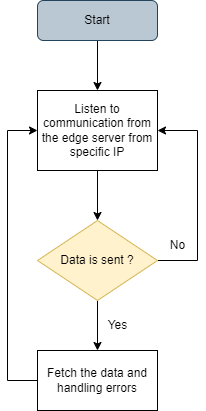

The diagram above was exported from draw.io. Its source (the exported page's mxGraphModel, read from the mxfile embedded in the PNG):
<mxGraphModel dx="662" dy="702" grid="1" gridSize="10" guides="1" tooltips="1" connect="1" arrows="1" fold="1" page="1" pageScale="1" pageWidth="827" pageHeight="1169" math="0" shadow="0">
  <root>
    <mxCell id="WIyWlLk6GJQsqaUBKTNV-0" />
    <mxCell id="WIyWlLk6GJQsqaUBKTNV-1" parent="WIyWlLk6GJQsqaUBKTNV-0" />
    <mxCell id="pEalRw7PKIez6bpqDATY-1" value="" style="edgeStyle=orthogonalEdgeStyle;rounded=0;orthogonalLoop=1;jettySize=auto;html=1;" edge="1" parent="WIyWlLk6GJQsqaUBKTNV-1" source="WIyWlLk6GJQsqaUBKTNV-3" target="pEalRw7PKIez6bpqDATY-0">
      <mxGeometry relative="1" as="geometry" />
    </mxCell>
    <mxCell id="WIyWlLk6GJQsqaUBKTNV-3" value="Start" style="rounded=1;whiteSpace=wrap;html=1;fontSize=12;glass=0;strokeWidth=1;shadow=0;fillColor=#bac8d3;strokeColor=#23445d;" parent="WIyWlLk6GJQsqaUBKTNV-1" vertex="1">
      <mxGeometry x="160" y="80" width="120" height="40" as="geometry" />
    </mxCell>
    <mxCell id="pEalRw7PKIez6bpqDATY-3" value="" style="edgeStyle=orthogonalEdgeStyle;rounded=0;orthogonalLoop=1;jettySize=auto;html=1;" edge="1" parent="WIyWlLk6GJQsqaUBKTNV-1" source="pEalRw7PKIez6bpqDATY-0" target="pEalRw7PKIez6bpqDATY-2">
      <mxGeometry relative="1" as="geometry" />
    </mxCell>
    <mxCell id="pEalRw7PKIez6bpqDATY-0" value="Listen to communication from the edge server from specific IP" style="rounded=0;whiteSpace=wrap;html=1;" vertex="1" parent="WIyWlLk6GJQsqaUBKTNV-1">
      <mxGeometry x="160" y="170" width="120" height="80" as="geometry" />
    </mxCell>
    <mxCell id="pEalRw7PKIez6bpqDATY-5" value="" style="edgeStyle=orthogonalEdgeStyle;rounded=0;orthogonalLoop=1;jettySize=auto;html=1;" edge="1" parent="WIyWlLk6GJQsqaUBKTNV-1" source="pEalRw7PKIez6bpqDATY-2" target="pEalRw7PKIez6bpqDATY-4">
      <mxGeometry relative="1" as="geometry" />
    </mxCell>
    <mxCell id="pEalRw7PKIez6bpqDATY-6" style="edgeStyle=orthogonalEdgeStyle;rounded=0;orthogonalLoop=1;jettySize=auto;html=1;entryX=1;entryY=0.5;entryDx=0;entryDy=0;" edge="1" parent="WIyWlLk6GJQsqaUBKTNV-1" source="pEalRw7PKIez6bpqDATY-2" target="pEalRw7PKIez6bpqDATY-0">
      <mxGeometry relative="1" as="geometry">
        <mxPoint x="350" y="200" as="targetPoint" />
        <Array as="points">
          <mxPoint x="320" y="340" />
          <mxPoint x="320" y="210" />
        </Array>
      </mxGeometry>
    </mxCell>
    <mxCell id="pEalRw7PKIez6bpqDATY-2" value="Data is sent ?" style="rhombus;whiteSpace=wrap;html=1;rounded=0;fillColor=#fff2cc;strokeColor=#d6b656;" vertex="1" parent="WIyWlLk6GJQsqaUBKTNV-1">
      <mxGeometry x="160" y="300" width="120" height="80" as="geometry" />
    </mxCell>
    <mxCell id="pEalRw7PKIez6bpqDATY-9" style="edgeStyle=orthogonalEdgeStyle;rounded=0;orthogonalLoop=1;jettySize=auto;html=1;entryX=0;entryY=0.5;entryDx=0;entryDy=0;" edge="1" parent="WIyWlLk6GJQsqaUBKTNV-1" source="pEalRw7PKIez6bpqDATY-4" target="pEalRw7PKIez6bpqDATY-0">
      <mxGeometry relative="1" as="geometry">
        <Array as="points">
          <mxPoint x="130" y="460" />
          <mxPoint x="130" y="210" />
        </Array>
      </mxGeometry>
    </mxCell>
    <mxCell id="pEalRw7PKIez6bpqDATY-4" value="Fetch the data and handling errors" style="whiteSpace=wrap;html=1;rounded=0;" vertex="1" parent="WIyWlLk6GJQsqaUBKTNV-1">
      <mxGeometry x="160" y="430" width="120" height="60" as="geometry" />
    </mxCell>
    <mxCell id="pEalRw7PKIez6bpqDATY-7" value="No" style="text;html=1;align=center;verticalAlign=middle;resizable=0;points=[];autosize=1;strokeColor=none;fillColor=none;" vertex="1" parent="WIyWlLk6GJQsqaUBKTNV-1">
      <mxGeometry x="280" y="310" width="40" height="30" as="geometry" />
    </mxCell>
    <mxCell id="pEalRw7PKIez6bpqDATY-8" value="Yes" style="text;html=1;align=center;verticalAlign=middle;resizable=0;points=[];autosize=1;strokeColor=none;fillColor=none;" vertex="1" parent="WIyWlLk6GJQsqaUBKTNV-1">
      <mxGeometry x="220" y="390" width="40" height="30" as="geometry" />
    </mxCell>
  </root>
</mxGraphModel>